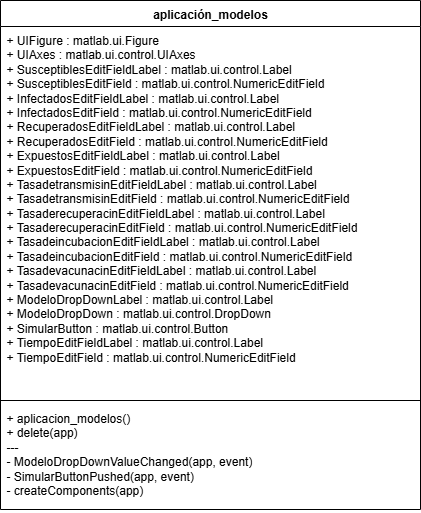

The diagram above was exported from draw.io. Its source (the exported page's mxGraphModel, read from the mxfile embedded in the PNG):
<mxGraphModel dx="827" dy="439" grid="0" gridSize="10" guides="1" tooltips="1" connect="1" arrows="1" fold="1" page="1" pageScale="1" pageWidth="827" pageHeight="1169" math="0" shadow="0">
  <root>
    <mxCell id="0" />
    <mxCell id="1" parent="0" />
    <mxCell id="RUOIRFVsAGeDjjVgTwUJ-1" value="aplicación_modelos" style="swimlane;fontStyle=1;align=center;verticalAlign=top;childLayout=stackLayout;horizontal=1;startSize=26;horizontalStack=0;resizeParent=1;resizeParentMax=0;resizeLast=0;collapsible=1;marginBottom=0;whiteSpace=wrap;html=1;" vertex="1" parent="1">
      <mxGeometry x="134" y="377" width="420" height="509" as="geometry" />
    </mxCell>
    <mxCell id="RUOIRFVsAGeDjjVgTwUJ-2" value="+ UIFigure : matlab.ui.Figure&lt;br/&gt;+ UIAxes : matlab.ui.control.UIAxes&lt;br/&gt;+ SusceptiblesEditFieldLabel : matlab.ui.control.Label&lt;br/&gt;+ SusceptiblesEditField : matlab.ui.control.NumericEditField&lt;br/&gt;+ InfectadosEditFieldLabel : matlab.ui.control.Label&lt;br/&gt;+ InfectadosEditField : matlab.ui.control.NumericEditField&lt;br/&gt;+ RecuperadosEditFieldLabel : matlab.ui.control.Label&lt;br/&gt;+ RecuperadosEditField : matlab.ui.control.NumericEditField&lt;br/&gt;+ ExpuestosEditFieldLabel : matlab.ui.control.Label&lt;br/&gt;+ ExpuestosEditField : matlab.ui.control.NumericEditField&lt;br/&gt;+ TasadetransmisinEditFieldLabel : matlab.ui.control.Label&lt;br/&gt;+ TasadetransmisinEditField : matlab.ui.control.NumericEditField&lt;br/&gt;+ TasaderecuperacinEditFieldLabel : matlab.ui.control.Label&lt;br/&gt;+ TasaderecuperacinEditField : matlab.ui.control.NumericEditField&lt;br/&gt;+ TasadeincubacionEditFieldLabel : matlab.ui.control.Label&lt;br/&gt;+ TasadeincubacionEditField : matlab.ui.control.NumericEditField&lt;br/&gt;+ TasadevacunacinEditFieldLabel : matlab.ui.control.Label&lt;br/&gt;+ TasadevacunacinEditField : matlab.ui.control.NumericEditField&lt;br/&gt;+ ModeloDropDownLabel : matlab.ui.control.Label&lt;br/&gt;+ ModeloDropDown : matlab.ui.control.DropDown&lt;br/&gt;+ SimularButton : matlab.ui.control.Button&lt;br/&gt;+ TiempoEditFieldLabel : matlab.ui.control.Label&lt;br/&gt;+ TiempoEditField : matlab.ui.control.NumericEditField" style="text;strokeColor=none;fillColor=none;align=left;verticalAlign=top;spacingLeft=4;spacingRight=4;overflow=hidden;rotatable=0;points=[[0,0.5],[1,0.5]];portConstraint=eastwest;whiteSpace=wrap;html=1;" vertex="1" parent="RUOIRFVsAGeDjjVgTwUJ-1">
      <mxGeometry y="26" width="420" height="370" as="geometry" />
    </mxCell>
    <mxCell id="RUOIRFVsAGeDjjVgTwUJ-3" value="" style="line;strokeWidth=1;fillColor=none;align=left;verticalAlign=middle;spacingTop=-1;spacingLeft=3;spacingRight=3;rotatable=0;labelPosition=right;points=[];portConstraint=eastwest;strokeColor=inherit;" vertex="1" parent="RUOIRFVsAGeDjjVgTwUJ-1">
      <mxGeometry y="396" width="420" height="8" as="geometry" />
    </mxCell>
    <mxCell id="RUOIRFVsAGeDjjVgTwUJ-4" value="+ aplicacion_modelos()&lt;br/&gt;+ delete(app)&lt;br/&gt;---&lt;br/&gt;- ModeloDropDownValueChanged(app, event)&lt;br/&gt;- SimularButtonPushed(app, event)&lt;br/&gt;- createComponents(app)" style="text;strokeColor=none;fillColor=none;align=left;verticalAlign=top;spacingLeft=4;spacingRight=4;overflow=hidden;rotatable=0;points=[[0,0.5],[1,0.5]];portConstraint=eastwest;whiteSpace=wrap;html=1;" vertex="1" parent="RUOIRFVsAGeDjjVgTwUJ-1">
      <mxGeometry y="404" width="420" height="105" as="geometry" />
    </mxCell>
  </root>
</mxGraphModel>